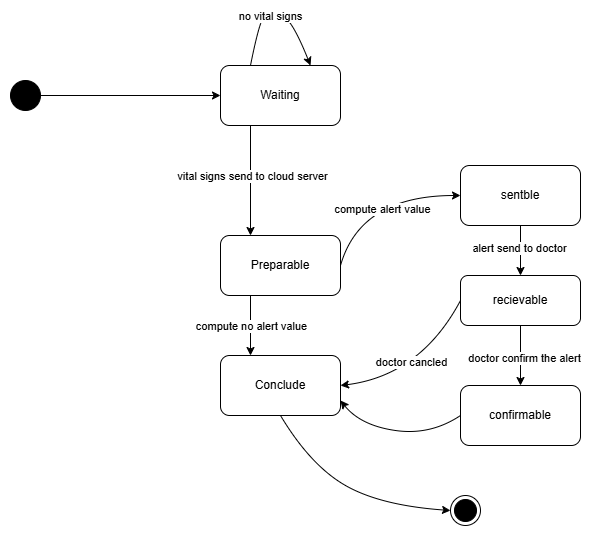

The diagram above was exported from draw.io. Its source (the exported page's mxGraphModel, read from the mxfile embedded in the PNG):
<mxGraphModel dx="1708" dy="772" grid="1" gridSize="10" guides="1" tooltips="1" connect="1" arrows="1" fold="1" page="1" pageScale="1" pageWidth="850" pageHeight="1100" math="0" shadow="0">
  <root>
    <mxCell id="0" />
    <mxCell id="1" parent="0" />
    <mxCell id="c0oQ3RkhIyzAQhHh7s3x-1" value="Waiting" style="rounded=1;whiteSpace=wrap;html=1;" vertex="1" parent="1">
      <mxGeometry x="330" y="90" width="120" height="60" as="geometry" />
    </mxCell>
    <mxCell id="c0oQ3RkhIyzAQhHh7s3x-20" style="edgeStyle=orthogonalEdgeStyle;rounded=0;orthogonalLoop=1;jettySize=auto;html=1;exitX=0.25;exitY=1;exitDx=0;exitDy=0;entryX=0.25;entryY=0;entryDx=0;entryDy=0;" edge="1" parent="1" source="c0oQ3RkhIyzAQhHh7s3x-2" target="c0oQ3RkhIyzAQhHh7s3x-3">
      <mxGeometry relative="1" as="geometry" />
    </mxCell>
    <mxCell id="c0oQ3RkhIyzAQhHh7s3x-21" value="compute no alert value" style="edgeLabel;html=1;align=center;verticalAlign=middle;resizable=0;points=[];" vertex="1" connectable="0" parent="c0oQ3RkhIyzAQhHh7s3x-20">
      <mxGeometry relative="1" as="geometry">
        <mxPoint as="offset" />
      </mxGeometry>
    </mxCell>
    <mxCell id="c0oQ3RkhIyzAQhHh7s3x-2" value="Preparable" style="rounded=1;whiteSpace=wrap;html=1;" vertex="1" parent="1">
      <mxGeometry x="330" y="260" width="120" height="60" as="geometry" />
    </mxCell>
    <mxCell id="c0oQ3RkhIyzAQhHh7s3x-3" value="Conclude" style="rounded=1;whiteSpace=wrap;html=1;" vertex="1" parent="1">
      <mxGeometry x="330" y="380" width="120" height="60" as="geometry" />
    </mxCell>
    <mxCell id="c0oQ3RkhIyzAQhHh7s3x-4" value="" style="ellipse;fillColor=strokeColor;html=1;" vertex="1" parent="1">
      <mxGeometry x="120" y="105" width="30" height="30" as="geometry" />
    </mxCell>
    <mxCell id="c0oQ3RkhIyzAQhHh7s3x-5" value="" style="ellipse;html=1;shape=endState;fillColor=strokeColor;" vertex="1" parent="1">
      <mxGeometry x="560" y="520" width="30" height="30" as="geometry" />
    </mxCell>
    <mxCell id="c0oQ3RkhIyzAQhHh7s3x-7" value="" style="endArrow=classic;html=1;rounded=0;entryX=0;entryY=0.5;entryDx=0;entryDy=0;exitX=1;exitY=0.5;exitDx=0;exitDy=0;" edge="1" parent="1" source="c0oQ3RkhIyzAQhHh7s3x-4" target="c0oQ3RkhIyzAQhHh7s3x-1">
      <mxGeometry width="50" height="50" relative="1" as="geometry">
        <mxPoint x="200" y="145" as="sourcePoint" />
        <mxPoint x="250" y="95" as="targetPoint" />
      </mxGeometry>
    </mxCell>
    <mxCell id="c0oQ3RkhIyzAQhHh7s3x-11" value="" style="curved=1;endArrow=classic;html=1;rounded=0;exitX=0.25;exitY=0;exitDx=0;exitDy=0;entryX=0.75;entryY=0;entryDx=0;entryDy=0;" edge="1" parent="1" source="c0oQ3RkhIyzAQhHh7s3x-1" target="c0oQ3RkhIyzAQhHh7s3x-1">
      <mxGeometry width="50" height="50" relative="1" as="geometry">
        <mxPoint x="360" y="80" as="sourcePoint" />
        <mxPoint x="410" y="30" as="targetPoint" />
        <Array as="points">
          <mxPoint x="370" y="40" />
          <mxPoint x="380" y="40" />
          <mxPoint x="400" y="40" />
        </Array>
      </mxGeometry>
    </mxCell>
    <mxCell id="c0oQ3RkhIyzAQhHh7s3x-12" value="no vital signs" style="edgeLabel;html=1;align=center;verticalAlign=middle;resizable=0;points=[];" vertex="1" connectable="0" parent="c0oQ3RkhIyzAQhHh7s3x-11">
      <mxGeometry x="-0.1028" relative="1" as="geometry">
        <mxPoint as="offset" />
      </mxGeometry>
    </mxCell>
    <mxCell id="c0oQ3RkhIyzAQhHh7s3x-26" style="edgeStyle=orthogonalEdgeStyle;rounded=0;orthogonalLoop=1;jettySize=auto;html=1;exitX=0.5;exitY=1;exitDx=0;exitDy=0;entryX=0.5;entryY=0;entryDx=0;entryDy=0;" edge="1" parent="1" source="c0oQ3RkhIyzAQhHh7s3x-15" target="c0oQ3RkhIyzAQhHh7s3x-25">
      <mxGeometry relative="1" as="geometry" />
    </mxCell>
    <mxCell id="c0oQ3RkhIyzAQhHh7s3x-27" value="alert send to doctor" style="edgeLabel;html=1;align=center;verticalAlign=middle;resizable=0;points=[];" vertex="1" connectable="0" parent="c0oQ3RkhIyzAQhHh7s3x-26">
      <mxGeometry x="-0.1247" y="-2" relative="1" as="geometry">
        <mxPoint as="offset" />
      </mxGeometry>
    </mxCell>
    <mxCell id="c0oQ3RkhIyzAQhHh7s3x-15" value="sentble" style="rounded=1;whiteSpace=wrap;html=1;" vertex="1" parent="1">
      <mxGeometry x="570" y="190" width="120" height="60" as="geometry" />
    </mxCell>
    <mxCell id="c0oQ3RkhIyzAQhHh7s3x-16" value="" style="curved=1;endArrow=classic;html=1;rounded=0;exitX=0.5;exitY=1;exitDx=0;exitDy=0;entryX=0;entryY=0.5;entryDx=0;entryDy=0;" edge="1" parent="1" source="c0oQ3RkhIyzAQhHh7s3x-3" target="c0oQ3RkhIyzAQhHh7s3x-5">
      <mxGeometry width="50" height="50" relative="1" as="geometry">
        <mxPoint x="410" y="460" as="sourcePoint" />
        <mxPoint x="560" y="470" as="targetPoint" />
        <Array as="points">
          <mxPoint x="420" y="490" />
          <mxPoint x="490" y="530" />
        </Array>
      </mxGeometry>
    </mxCell>
    <mxCell id="c0oQ3RkhIyzAQhHh7s3x-18" value="" style="endArrow=classic;html=1;rounded=0;exitX=0.25;exitY=1;exitDx=0;exitDy=0;entryX=0.25;entryY=0;entryDx=0;entryDy=0;" edge="1" parent="1" source="c0oQ3RkhIyzAQhHh7s3x-1" target="c0oQ3RkhIyzAQhHh7s3x-2">
      <mxGeometry width="50" height="50" relative="1" as="geometry">
        <mxPoint x="360" y="170" as="sourcePoint" />
        <mxPoint x="360" y="250" as="targetPoint" />
      </mxGeometry>
    </mxCell>
    <mxCell id="c0oQ3RkhIyzAQhHh7s3x-19" value="vital signs send to cloud server" style="edgeLabel;html=1;align=center;verticalAlign=middle;resizable=0;points=[];" vertex="1" connectable="0" parent="c0oQ3RkhIyzAQhHh7s3x-18">
      <mxGeometry x="-0.0909" y="1" relative="1" as="geometry">
        <mxPoint as="offset" />
      </mxGeometry>
    </mxCell>
    <mxCell id="c0oQ3RkhIyzAQhHh7s3x-22" value="" style="curved=1;endArrow=classic;html=1;rounded=0;exitX=1;exitY=0.5;exitDx=0;exitDy=0;entryX=0;entryY=0.5;entryDx=0;entryDy=0;" edge="1" parent="1" source="c0oQ3RkhIyzAQhHh7s3x-2" target="c0oQ3RkhIyzAQhHh7s3x-15">
      <mxGeometry width="50" height="50" relative="1" as="geometry">
        <mxPoint x="480" y="310" as="sourcePoint" />
        <mxPoint x="650" y="340" as="targetPoint" />
        <Array as="points">
          <mxPoint x="470" y="220" />
        </Array>
      </mxGeometry>
    </mxCell>
    <mxCell id="c0oQ3RkhIyzAQhHh7s3x-24" value="compute alert value" style="edgeLabel;html=1;align=center;verticalAlign=middle;resizable=0;points=[];" vertex="1" connectable="0" parent="c0oQ3RkhIyzAQhHh7s3x-22">
      <mxGeometry x="0.0965" y="-13" relative="1" as="geometry">
        <mxPoint x="-1" as="offset" />
      </mxGeometry>
    </mxCell>
    <mxCell id="c0oQ3RkhIyzAQhHh7s3x-33" style="edgeStyle=orthogonalEdgeStyle;rounded=0;orthogonalLoop=1;jettySize=auto;html=1;exitX=0.5;exitY=1;exitDx=0;exitDy=0;entryX=0.5;entryY=0;entryDx=0;entryDy=0;" edge="1" parent="1" source="c0oQ3RkhIyzAQhHh7s3x-25" target="c0oQ3RkhIyzAQhHh7s3x-31">
      <mxGeometry relative="1" as="geometry" />
    </mxCell>
    <mxCell id="c0oQ3RkhIyzAQhHh7s3x-34" value="doctor confirm the alert" style="edgeLabel;html=1;align=center;verticalAlign=middle;resizable=0;points=[];" vertex="1" connectable="0" parent="c0oQ3RkhIyzAQhHh7s3x-33">
      <mxGeometry x="0.0431" y="3" relative="1" as="geometry">
        <mxPoint as="offset" />
      </mxGeometry>
    </mxCell>
    <mxCell id="c0oQ3RkhIyzAQhHh7s3x-25" value="recievable" style="rounded=1;whiteSpace=wrap;html=1;" vertex="1" parent="1">
      <mxGeometry x="570" y="300" width="120" height="50" as="geometry" />
    </mxCell>
    <mxCell id="c0oQ3RkhIyzAQhHh7s3x-28" value="" style="curved=1;endArrow=classic;html=1;rounded=0;exitX=0;exitY=0.5;exitDx=0;exitDy=0;entryX=1;entryY=0.5;entryDx=0;entryDy=0;" edge="1" parent="1" source="c0oQ3RkhIyzAQhHh7s3x-25" target="c0oQ3RkhIyzAQhHh7s3x-3">
      <mxGeometry width="50" height="50" relative="1" as="geometry">
        <mxPoint x="570" y="340" as="sourcePoint" />
        <mxPoint x="450" y="410" as="targetPoint" />
        <Array as="points">
          <mxPoint x="530" y="400" />
        </Array>
      </mxGeometry>
    </mxCell>
    <mxCell id="c0oQ3RkhIyzAQhHh7s3x-30" value="doctor cancled" style="edgeLabel;html=1;align=center;verticalAlign=middle;resizable=0;points=[];" vertex="1" connectable="0" parent="c0oQ3RkhIyzAQhHh7s3x-28">
      <mxGeometry x="0.1356" y="-15" relative="1" as="geometry">
        <mxPoint as="offset" />
      </mxGeometry>
    </mxCell>
    <mxCell id="c0oQ3RkhIyzAQhHh7s3x-31" value="confirmable" style="rounded=1;whiteSpace=wrap;html=1;" vertex="1" parent="1">
      <mxGeometry x="570" y="410" width="120" height="60" as="geometry" />
    </mxCell>
    <mxCell id="c0oQ3RkhIyzAQhHh7s3x-35" value="" style="curved=1;endArrow=classic;html=1;rounded=0;exitX=0;exitY=0.5;exitDx=0;exitDy=0;entryX=1;entryY=0.75;entryDx=0;entryDy=0;" edge="1" parent="1" source="c0oQ3RkhIyzAQhHh7s3x-31" target="c0oQ3RkhIyzAQhHh7s3x-3">
      <mxGeometry width="50" height="50" relative="1" as="geometry">
        <mxPoint x="580" y="385" as="sourcePoint" />
        <mxPoint x="460" y="470" as="targetPoint" />
        <Array as="points">
          <mxPoint x="540" y="460" />
          <mxPoint x="470" y="450" />
        </Array>
      </mxGeometry>
    </mxCell>
  </root>
</mxGraphModel>